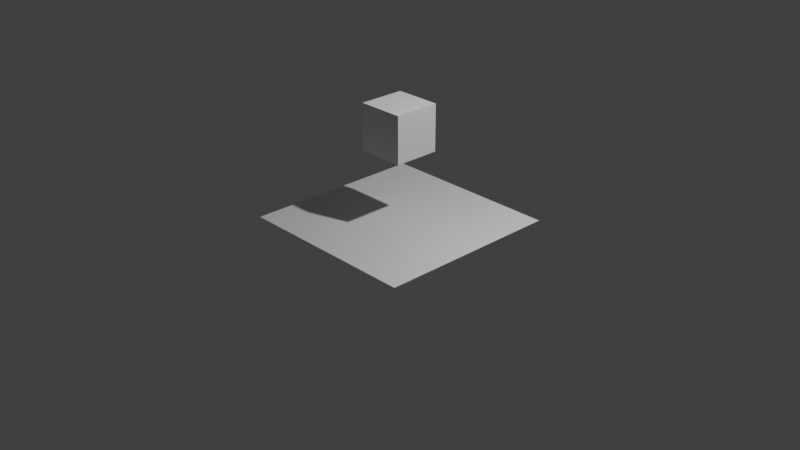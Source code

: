 # Source: draft2.blend  (saved by Blender 3.0.42; exported with 4.5.12 LTS)
import bpy
from mathutils import Matrix  # noqa: F401  (used for matrix-valued properties, if any)

bpy.ops.wm.read_factory_settings(use_empty=True)
scene = bpy.context.scene
scene.name = 'Scene'

# ---- collections
col_collection = bpy.data.collections.new('Collection'); scene.collection.children.link(col_collection)

# ---- world
world_world = bpy.data.worlds.new('World'); scene.world = world_world
world_world.use_nodes = True; world_world.node_tree.nodes.clear()
_N = world_world.node_tree.nodes; _L = world_world.node_tree.links
n0 = _N.new('ShaderNodeOutputWorld'); n0.name = 'World Output'; n0.location = (300, 300)
n1 = _N.new('ShaderNodeBackground'); n1.name = 'Background'; n1.location = (10, 300)
n1.inputs[0].default_value = (0.05088, 0.05088, 0.05088, 1.0)
_L.new(n1.outputs[0], n0.inputs[0])
n0.is_active_output = True
world_world.color = (0.05088, 0.05088, 0.05088)
world_world.use_sun_shadow = False
world_world.sun_shadow_jitter_overblur = 0.0

# ---- cameras
cam_camera = bpy.data.cameras.new('Camera')
cam_camera.clip_end = 100.0
cam_camera.ortho_scale = 7.314

# ---- lights
light_light = bpy.data.lights.new('Light', 'POINT')
light_light.transmission_factor = 0.0
light_light.energy = 1000.0
light_light.shadow_soft_size = 0.1
light_light.shadow_maximum_resolution = 0.006
light_light.use_absolute_resolution = True

# ---- meshes
me_player = bpy.data.meshes.new('Player')
me_player.from_pydata([(-1.0, -1.0, -1.0), (-1.0, -1.0, 1.0), (-1.0, 1.0, -1.0), (-1.0, 1.0, 1.0), (1.0, -1.0, -1.0), (1.0, -1.0, 1.0), (1.0, 1.0, -1.0), (1.0, 1.0, 1.0)], [], [(0, 1, 3, 2), (2, 3, 7, 6), (6, 7, 5, 4), (4, 5, 1, 0), (2, 6, 4, 0), (7, 3, 1, 5)])
_uv = me_player.uv_layers.new(name='UVMap')
_uv.uv.foreach_set('vector', [0.375, 0.0, 0.625, 0.0, 0.625, 0.25, 0.375, 0.25, 0.375, 0.25, 0.625, 0.25, 0.625, 0.5, 0.375, 0.5, 0.375, 0.5, 0.625, 0.5, 0.625, 0.75, 0.375, 0.75, 0.375, 0.75, 0.625, 0.75, 0.625, 1.0, 0.375, 1.0, 0.125, 0.5, 0.375, 0.5, 0.375, 0.75, 0.125, 0.75, 0.625, 0.5, 0.875, 0.5, 0.875, 0.75, 0.625, 0.75])
_ca = me_player.color_attributes.new('Col', 'BYTE_COLOR', 'CORNER')
_ca.data.foreach_set('color', [0.07619, 0.2423, 1.0, 1.0, 0.07619, 0.2423, 1.0, 1.0, 0.07619, 0.2423, 1.0, 1.0, 0.07619, 0.2423, 1.0, 1.0, 0.07619, 0.2423, 1.0, 1.0, 0.07619, 0.2423, 1.0, 1.0, 0.07619, 0.2423, 1.0, 1.0, 0.07619, 0.2423, 1.0, 1.0, 0.07619, 0.2423, 1.0, 1.0, 0.07619, 0.2423, 1.0, 1.0, 0.07619, 0.2423, 1.0, 1.0, 0.1144, 0.2789, 1.0, 1.0, 0.1144, 0.2789, 1.0, 1.0, 0.07619, 0.2423, 1.0, 1.0, 0.07619, 0.2423, 1.0, 1.0, 0.07619, 0.2423, 1.0, 1.0, 0.07619, 0.2423, 1.0, 1.0, 0.07619, 0.2423, 1.0, 1.0, 0.1144, 0.2789, 1.0, 1.0, 0.07619, 0.2423, 1.0, 1.0, 0.07619, 0.2423, 1.0, 1.0, 0.07619, 0.2423, 1.0, 1.0, 0.07619, 0.2423, 1.0, 1.0, 0.07619, 0.2423, 1.0, 1.0])
me_player.use_remesh_fix_poles = True
me_player.use_remesh_preserve_attributes = False
me_player.update()
me_walkmesh = bpy.data.meshes.new('WalkMesh')
me_walkmesh.from_pydata([(-1.0, -1.0, 0.0), (1.0, -1.0, 0.0), (-1.0, 1.0, 0.0), (1.0, 1.0, 0.0)], [], [(0, 1, 3, 2)])
_uv = me_walkmesh.uv_layers.new(name='UVMap')
_uv.uv.foreach_set('vector', [0.0, 0.0, 1.0, 0.0, 1.0, 1.0, 0.0, 1.0])
_ca = me_walkmesh.color_attributes.new('Col', 'BYTE_COLOR', 'CORNER')
_ca.data.foreach_set('color', [1.0, 0.7913, 0.1912, 1.0, 1.0, 0.7913, 0.1912, 1.0, 1.0, 0.7913, 0.1912, 1.0, 1.0, 0.7913, 0.1912, 1.0])
me_walkmesh.use_remesh_fix_poles = True
me_walkmesh.use_remesh_preserve_attributes = False
me_walkmesh.update()

# ---- objects
ob_light = bpy.data.objects.new('Light', light_light)
ob_camera = bpy.data.objects.new('Camera', cam_camera)
ob_player = bpy.data.objects.new('Player', me_player)
ob_walkmesh = bpy.data.objects.new('WalkMesh', me_walkmesh)

# ---- transforms, parenting, visibility, modifiers, constraints
ob_light.location = (4.076, 1.005, 5.904)
ob_light.rotation_euler = (0.6503, 0.05522, 1.866)
ob_light.lock_rotations_4d = False
ob_light.empty_display_type = 'ARROWS'
ob_light.color = (0.0, 0.0, 0.0, 0.0)
ob_light.lineart.crease_threshold = 0.0
ob_camera.location = (7.359, -6.926, 4.958)
ob_camera.rotation_euler = (1.109, 0.0, 0.8149)
ob_camera.lock_rotations_4d = False
ob_camera.empty_display_type = 'ARROWS'
ob_camera.color = (0.0, 0.0, 0.0, 0.0)
ob_camera.display_type = 'WIRE'
ob_camera.lineart.crease_threshold = 0.0
ob_player.location = (0.0, 0.0, 0.99)
ob_player.scale = (0.25, 0.25, 0.25)
ob_walkmesh.location = (0.0, 0.0, 0.0)

# ---- collection membership
col_collection.objects.link(ob_light)
col_collection.objects.link(ob_camera)
col_collection.objects.link(ob_player)
col_collection.objects.link(ob_walkmesh)

# ---- scene / render settings (as saved in the file)
scene.camera = ob_camera
scene.frame_start = 1; scene.frame_end = 250; scene.frame_set(0)
scene.render.engine = 'BLENDER_EEVEE_NEXT'
scene.cycles.sampling_pattern = 'TABULATED_SOBOL'
scene.cycles.use_light_tree = False
scene.view_settings.view_transform = 'Standard'
bpy.context.view_layer.update()
